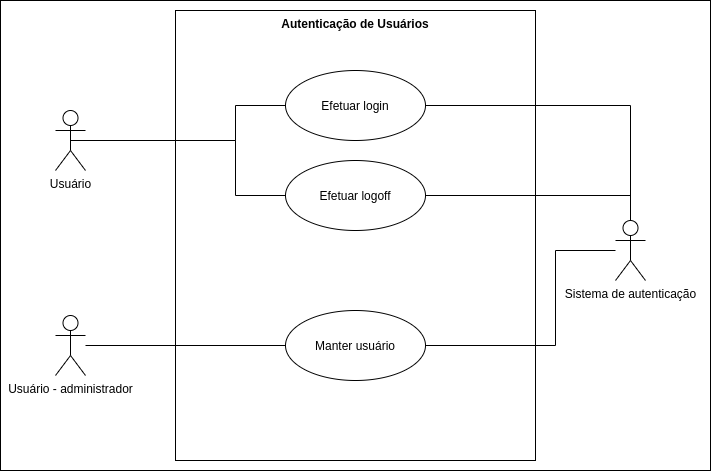

The diagram above was exported from draw.io. Its source (the exported page's mxGraphModel, read from the mxfile embedded in the PNG):
<mxGraphModel dx="2024" dy="564" grid="1" gridSize="10" guides="1" tooltips="1" connect="1" arrows="1" fold="1" page="1" pageScale="1" pageWidth="850" pageHeight="1100" math="0" shadow="0">
  <root>
    <mxCell id="0" />
    <mxCell id="1" parent="0" />
    <mxCell id="W0z6H0V03f_DbxFSNxlu-23" value="" style="rounded=0;whiteSpace=wrap;html=1;" parent="1" vertex="1">
      <mxGeometry x="-15" y="30" width="710" height="470" as="geometry" />
    </mxCell>
    <mxCell id="W0z6H0V03f_DbxFSNxlu-20" value="Autenticação de Usuários" style="shape=rect;html=1;verticalAlign=top;fontStyle=1;whiteSpace=wrap;align=center;" parent="1" vertex="1">
      <mxGeometry x="160" y="40" width="360" height="450" as="geometry" />
    </mxCell>
    <mxCell id="W0z6H0V03f_DbxFSNxlu-6" style="edgeStyle=orthogonalEdgeStyle;rounded=0;orthogonalLoop=1;jettySize=auto;html=1;exitX=0.5;exitY=0.5;exitDx=0;exitDy=0;exitPerimeter=0;entryX=0;entryY=0.5;entryDx=0;entryDy=0;endArrow=none;endFill=0;" parent="1" source="W0z6H0V03f_DbxFSNxlu-1" target="W0z6H0V03f_DbxFSNxlu-3" edge="1">
      <mxGeometry relative="1" as="geometry">
        <Array as="points">
          <mxPoint x="220" y="170" />
          <mxPoint x="220" y="135" />
        </Array>
      </mxGeometry>
    </mxCell>
    <mxCell id="W0z6H0V03f_DbxFSNxlu-7" style="edgeStyle=orthogonalEdgeStyle;rounded=0;orthogonalLoop=1;jettySize=auto;html=1;entryX=0;entryY=0.5;entryDx=0;entryDy=0;endArrow=none;endFill=0;exitX=0.5;exitY=0.333;exitDx=0;exitDy=0;exitPerimeter=0;" parent="1" source="W0z6H0V03f_DbxFSNxlu-1" target="W0z6H0V03f_DbxFSNxlu-4" edge="1">
      <mxGeometry relative="1" as="geometry">
        <Array as="points">
          <mxPoint x="55" y="170" />
          <mxPoint x="220" y="170" />
          <mxPoint x="220" y="225" />
        </Array>
      </mxGeometry>
    </mxCell>
    <mxCell id="W0z6H0V03f_DbxFSNxlu-1" value="Usuário" style="shape=umlActor;verticalLabelPosition=bottom;verticalAlign=top;html=1;" parent="1" vertex="1">
      <mxGeometry x="40" y="140" width="30" height="60" as="geometry" />
    </mxCell>
    <mxCell id="W0z6H0V03f_DbxFSNxlu-30" style="edgeStyle=orthogonalEdgeStyle;rounded=0;orthogonalLoop=1;jettySize=auto;html=1;entryX=0.5;entryY=0.5;entryDx=0;entryDy=0;entryPerimeter=0;endArrow=none;endFill=0;" parent="1" source="W0z6H0V03f_DbxFSNxlu-3" target="W0z6H0V03f_DbxFSNxlu-14" edge="1">
      <mxGeometry relative="1" as="geometry">
        <Array as="points">
          <mxPoint x="615" y="135" />
        </Array>
      </mxGeometry>
    </mxCell>
    <mxCell id="W0z6H0V03f_DbxFSNxlu-3" value="Efetuar login" style="ellipse;whiteSpace=wrap;html=1;" parent="1" vertex="1">
      <mxGeometry x="270" y="100" width="140" height="70" as="geometry" />
    </mxCell>
    <mxCell id="W0z6H0V03f_DbxFSNxlu-31" style="edgeStyle=orthogonalEdgeStyle;rounded=0;orthogonalLoop=1;jettySize=auto;html=1;entryX=0.5;entryY=0.5;entryDx=0;entryDy=0;entryPerimeter=0;endArrow=none;endFill=0;" parent="1" source="W0z6H0V03f_DbxFSNxlu-4" target="W0z6H0V03f_DbxFSNxlu-14" edge="1">
      <mxGeometry relative="1" as="geometry">
        <Array as="points">
          <mxPoint x="615" y="225" />
        </Array>
      </mxGeometry>
    </mxCell>
    <mxCell id="W0z6H0V03f_DbxFSNxlu-4" value="Efetuar logoff" style="ellipse;whiteSpace=wrap;html=1;" parent="1" vertex="1">
      <mxGeometry x="270" y="190" width="140" height="70" as="geometry" />
    </mxCell>
    <mxCell id="W0z6H0V03f_DbxFSNxlu-18" style="edgeStyle=orthogonalEdgeStyle;rounded=0;orthogonalLoop=1;jettySize=auto;html=1;endArrow=none;endFill=0;entryX=0;entryY=0.5;entryDx=0;entryDy=0;" parent="1" source="W0z6H0V03f_DbxFSNxlu-9" target="W0z6H0V03f_DbxFSNxlu-17" edge="1">
      <mxGeometry relative="1" as="geometry">
        <Array as="points" />
      </mxGeometry>
    </mxCell>
    <mxCell id="W0z6H0V03f_DbxFSNxlu-9" value="Usuário - administrador" style="shape=umlActor;verticalLabelPosition=bottom;verticalAlign=top;html=1;" parent="1" vertex="1">
      <mxGeometry x="40" y="345" width="30" height="60" as="geometry" />
    </mxCell>
    <mxCell id="W0z6H0V03f_DbxFSNxlu-14" value="Sistema de autenticação" style="shape=umlActor;verticalLabelPosition=bottom;verticalAlign=top;html=1;outlineConnect=0;" parent="1" vertex="1">
      <mxGeometry x="600" y="250" width="30" height="60" as="geometry" />
    </mxCell>
    <mxCell id="W0z6H0V03f_DbxFSNxlu-19" style="edgeStyle=orthogonalEdgeStyle;rounded=0;orthogonalLoop=1;jettySize=auto;html=1;endArrow=none;endFill=0;" parent="1" source="W0z6H0V03f_DbxFSNxlu-17" target="W0z6H0V03f_DbxFSNxlu-14" edge="1">
      <mxGeometry relative="1" as="geometry">
        <Array as="points">
          <mxPoint x="540" y="375" />
          <mxPoint x="540" y="280" />
        </Array>
      </mxGeometry>
    </mxCell>
    <mxCell id="W0z6H0V03f_DbxFSNxlu-17" value="Manter usuário" style="ellipse;whiteSpace=wrap;html=1;" parent="1" vertex="1">
      <mxGeometry x="270" y="340" width="140" height="70" as="geometry" />
    </mxCell>
  </root>
</mxGraphModel>